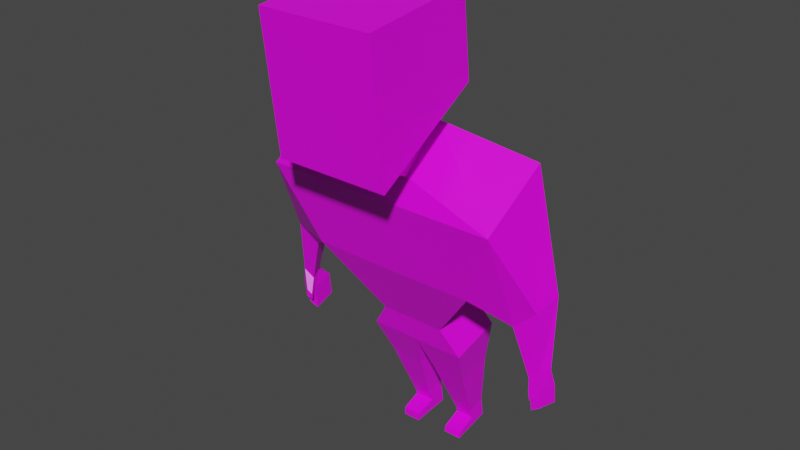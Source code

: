 # Source: Man.blend  (saved by Blender 2.92.15; exported with 4.5.12 LTS)
import bpy
from mathutils import Matrix  # noqa: F401  (used for matrix-valued properties, if any)

bpy.ops.wm.read_factory_settings(use_empty=True)
scene = bpy.context.scene
scene.name = 'Scene'

# ---- collections
col_collection = bpy.data.collections.new('Collection'); scene.collection.children.link(col_collection)

# ---- images (referenced by path relative to the original .blend; pixels are not part of the script)
import os
ASSET_DIR = os.environ.get("B2B_ASSET_DIR", "")  # directory of the original .blend (textures are referenced by path, not embedded)
HERE = os.path.dirname(os.path.abspath(__file__))  # packed textures are extracted next to this script under _unpacked/

def load_image(name, relpath, width, height, colorspace="sRGB"):
    """Load a texture the original file referenced (path relative to the .blend, or extracted next to this script)."""
    p = next((c for c in (os.path.join(HERE, relpath), os.path.join(ASSET_DIR, relpath)) if relpath and os.path.exists(c)), "")
    if p:
        img = bpy.data.images.load(p, check_existing=True)
        img.name = name
    else:  # same state as the original file: an image datablock whose file is absent (Cycles renders it pink)
        img = bpy.data.images.new(name, width, height)
        img.source = "FILE"
        img.filepath = "//" + (relpath or name)
    img.colorspace_settings.name = colorspace
    return img
img_man = load_image('Man', 'man.png', 1024, 1024, 'sRGB')

# ---- materials (node trees are filled in below, after node groups)
mat_man = bpy.data.materials.new('Man')
mat_man.alpha_threshold = 0.0
mat_man.use_transparent_shadow = False
mat_man.line_color = (0.0, 0.0, 0.0, 1.0)

# ---- material node trees
mat_man.use_nodes = True; mat_man.node_tree.nodes.clear()
_N = mat_man.node_tree.nodes; _L = mat_man.node_tree.links
n0 = _N.new('ShaderNodeOutputMaterial'); n0.name = 'Material Output'; n0.location = (300, 300)
n1 = _N.new('ShaderNodeBsdfPrincipled'); n1.name = 'Principled BSDF'; n1.location = (10, 300)
n1.distribution = 'GGX'
n1.subsurface_method = 'BURLEY'
n1.inputs[2].default_value = 0.4
n1.inputs[3].default_value = 1.45
n1.inputs[27].default_value = (0.0, 0.0, 0.0, 1.0)
n1.inputs[28].default_value = 1.0
n2 = _N.new('ShaderNodeTexImage'); n2.name = '图像纹理'; n2.location = (-280, 275)
n2.image = img_man
_L.new(n1.outputs[0], n0.inputs[0])
_L.new(n2.outputs[0], n1.inputs[0])
n0.is_active_output = True

# ---- world
world_world = bpy.data.worlds.new('World'); scene.world = world_world
world_world.use_nodes = True; world_world.node_tree.nodes.clear()
_N = world_world.node_tree.nodes; _L = world_world.node_tree.links
n0 = _N.new('ShaderNodeOutputWorld'); n0.name = 'World Output'; n0.location = (300, 300)
n1 = _N.new('ShaderNodeBackground'); n1.name = 'Background'; n1.location = (10, 300)
n1.inputs[0].default_value = (0.05088, 0.05088, 0.05088, 1.0)
_L.new(n1.outputs[0], n0.inputs[0])
n0.is_active_output = True
world_world.color = (0.05088, 0.05088, 0.05088)
world_world.use_sun_shadow = False
world_world.sun_shadow_jitter_overblur = 0.0

# ---- meshes
me_cube = bpy.data.meshes.new('Cube')
me_cube.from_pydata([(1.0, -0.2173, -8.428), (1.0, -0.2173, -6.959), (1.0, 1.783, -8.428), (1.0, 1.783, -6.05), (-1.0, -0.2173, -8.428), (-1.0, -0.2173, -6.959), (-1.0, 1.783, -8.428), (-1.0, 1.783, -6.05), (-0.5054, 0.2772, -6.959), (-0.5054, 1.288, -6.05), (0.5054, 0.2772, -6.959), (0.5054, 1.288, -6.05), (-0.5054, -0.08979, -6.273), (-0.5054, 0.7278, -5.679), (0.5054, -0.08979, -6.273), (0.5054, 0.7278, -5.679), (-2.098, -0.3924, -5.857), (-2.098, 0.9391, -5.263), (2.098, -0.3924, -5.857), (2.098, 0.9391, -5.263), (-0.5836, -0.6284, -2.734), (-0.5836, 0.3194, -2.607), (0.5836, -0.6284, -2.734), (0.5836, 0.3194, -2.607), (1.494, -0.6063, -4.412), (-1.494, -0.6063, -4.412), (1.494, 0.7251, -3.818), (-1.494, 0.7251, -3.818), (2.57, 0.4376, -3.841), (2.628, -0.05837, -3.895), (2.172, 0.4878, -3.473), (2.23, -0.008204, -3.527), (2.689, 0.5475, -2.834), (2.752, 0.3402, -2.807), (2.508, 0.5744, -2.684), (2.57, 0.3671, -2.657), (-0.8963, -0.6934, -2.25), (-0.8963, 0.2544, -2.123), (0.8963, -0.6934, -2.25), (0.8963, 0.2544, -2.123), (0.0, 0.2544, -2.123), (0.0, -0.6934, -2.25), (0.1393, 0.008031, -1.406), (0.7569, 0.008031, -1.406), (0.7569, -0.6451, -1.493), (0.1393, -0.6451, -1.493), (0.2846, -0.3191, -0.3889), (0.6116, -0.3191, -0.3889), (0.6116, -0.6649, -0.4353), (0.2846, -0.6649, -0.4353), (0.2846, -0.3688, -0.213), (0.6116, -0.3688, -0.213), (0.6116, -0.6877, -0.07146), (0.2846, -0.6877, -0.07146), (0.2846, -0.01218, -0.1152), (0.6116, -0.01218, -0.1152), (0.6116, 0.0238, -0.01269), (0.2846, 0.0238, -0.01269), (2.706, 0.5862, -2.536), (2.788, 0.29, -2.498), (2.57, 0.6246, -2.458), (2.652, 0.3284, -2.419), (2.706, 0.5862, -2.194), (2.788, 0.29, -2.155), (2.57, 0.6246, -2.115), (2.652, 0.3284, -2.076), (2.57, 0.6906, -2.535), (2.679, 0.6744, -2.625), (2.608, 0.7208, -2.399), (2.69, 0.6977, -2.446), (-2.686, -0.2212, -3.6), (-2.578, 0.181, -3.507), (-2.336, -0.2615, -3.3), (-2.228, 0.1407, -3.208), (-2.809, -0.1333, -2.466), (-2.754, 0.07034, -2.419), (-2.631, -0.1537, -2.315), (-2.577, 0.04993, -2.268), (-2.826, -0.3508, -2.204), (-2.765, 0.1089, -2.167), (-2.626, -0.3968, -2.084), (-2.565, 0.0628, -2.046), (-2.752, -0.3508, -1.775), (-2.691, 0.1089, -1.737), (-2.626, -0.3968, -1.654), (-2.565, 0.0628, -1.617), (-2.598, 0.2233, -2.105), (-2.507, 0.2128, -2.028), (-2.604, 0.243, -1.976), (-2.501, 0.2194, -1.914), (-0.7542, -0.6353, -1.498), (-0.7542, 0.01196, -1.411), (-0.1421, -0.6353, -1.498), (-0.1421, 0.01196, -1.411), (-0.6232, -0.628, -0.503), (-0.6232, -0.2577, -0.4532), (-0.273, -0.628, -0.503), (-0.273, -0.2577, -0.4532), (-0.6232, -0.6478, 0.01105), (-0.6232, -0.3408, -0.202), (-0.273, -0.6478, 0.01105), (-0.273, -0.3408, -0.202), (-0.6075, 0.05865, 0.006431), (-0.6075, 0.04104, -0.1351), (-0.2888, 0.05865, 0.006431), (-0.2888, 0.04104, -0.1351)], [], [(2, 0, 4, 6), (3, 2, 6, 7), (7, 6, 4, 5), (3, 7, 9, 11), (1, 0, 2, 3), (5, 4, 0, 1), (15, 13, 17, 19), (7, 5, 8, 9), (1, 3, 11, 10), (5, 1, 10, 8), (10, 11, 15, 14), (8, 10, 14, 12), (11, 9, 13, 15), (9, 8, 12, 13), (19, 17, 27, 26), (13, 12, 16, 17), (14, 15, 19, 18), (12, 14, 18, 16), (21, 20, 36, 37), (27, 17, 71, 73), (24, 18, 29, 31), (16, 18, 24, 25), (27, 25, 20, 21), (24, 26, 23, 22), (26, 27, 21, 23), (25, 24, 22, 20), (31, 29, 33, 35), (19, 26, 30, 28), (18, 19, 28, 29), (26, 24, 31, 30), (33, 32, 58, 59), (29, 28, 32, 33), (30, 31, 35, 34), (28, 30, 34, 32), (36, 41, 92, 90), (22, 23, 39, 38), (20, 22, 38, 41, 36), (23, 21, 37, 40, 39), (40, 41, 45, 42), (44, 43, 47, 48), (39, 40, 42, 43), (41, 38, 44, 45), (38, 39, 43, 44), (49, 48, 52, 53), (45, 44, 48, 49), (43, 42, 46, 47), (42, 45, 49, 46), (50, 53, 57, 54), (47, 46, 50, 51), (46, 49, 53, 50), (48, 47, 51, 52), (54, 57, 56, 55), (52, 51, 55, 56), (53, 52, 56, 57), (51, 50, 54, 55), (61, 59, 63, 65), (34, 35, 61, 60), (58, 32, 67, 69), (35, 33, 59, 61), (63, 62, 64, 65), (59, 58, 62, 63), (60, 61, 65, 64), (58, 60, 64, 62), (67, 66, 68, 69), (34, 60, 68, 66), (32, 34, 66, 67), (60, 58, 69, 68), (73, 71, 75, 77), (16, 25, 72, 70), (17, 16, 70, 71), (25, 27, 73, 72), (76, 77, 81, 80), (71, 70, 74, 75), (72, 73, 77, 76), (70, 72, 76, 74), (81, 79, 83, 85), (74, 76, 80, 78), (81, 77, 87, 89), (75, 74, 78, 79), (83, 82, 84, 85), (79, 78, 82, 83), (80, 81, 85, 84), (78, 80, 84, 82), (87, 86, 88, 89), (79, 81, 89, 88), (75, 79, 88, 86), (77, 75, 86, 87), (93, 91, 95, 97), (41, 40, 93, 92), (40, 37, 91, 93), (37, 36, 90, 91), (96, 97, 101, 100), (91, 90, 94, 95), (92, 93, 97, 96), (90, 92, 96, 94), (98, 100, 104, 102), (94, 96, 100, 98), (97, 95, 99, 101), (95, 94, 98, 99), (102, 104, 105, 103), (101, 99, 103, 105), (99, 98, 102, 103), (100, 101, 105, 104)])
_uv = me_cube.uv_layers.new(name='UVMap')
_uv.uv.foreach_set('vector', [0.1697, 0.7039, 0.3262, 0.7039, 0.3262, 0.8671, 0.1697, 0.8671, 0.1632, 0.7034, 0.1632, 0.5101, 0.3262, 0.5107, 0.3262, 0.7039, 0.4888, 0.5101, 0.4888, 0.7031, 0.3262, 0.7043, 0.3262, 0.5851, 0.1632, 0.8783, 0.0, 0.8783, 0.04035, 0.8387, 0.1228, 0.8387, 0.0, 0.6298, 1.49e-08, 0.5101, 0.1632, 0.5101, 0.1632, 0.704, 0.9432, 0.922, 0.8235, 0.9218, 0.8235, 0.7588, 0.9432, 0.759, 0.673, 0.0, 0.7554, 0.0, 0.886, 0.03236, 0.544, 0.03236, 0.0, 0.8783, 0.0, 0.704, 0.04035, 0.7436, 0.04035, 0.8387, 0.1632, 0.704, 0.1632, 0.8783, 0.1228, 0.8387, 0.1228, 0.7436, 0.0, 0.704, 0.1632, 0.704, 0.1228, 0.7436, 0.04035, 0.7436, 0.2313, 0.8671, 0.2313, 0.978, 0.1783, 0.9642, 0.1697, 0.8822, 0.03898, 0.0663, 0.1023, 0.01352, 0.1398, 0.0568, 0.0765, 0.1096, 0.1228, 0.8387, 0.04035, 0.8387, 0.04035, 0.7996, 0.1228, 0.7996, 0.2924, 0.8671, 0.2924, 0.978, 0.2313, 0.9629, 0.2398, 0.8809, 0.544, 0.03236, 0.886, 0.03236, 0.8365, 0.1513, 0.593, 0.1513, 0.6975, 0.9343, 0.6198, 0.9343, 0.6058, 0.8044, 0.7237, 0.8044, 0.5918, 0.9415, 0.514, 0.9415, 0.4879, 0.8116, 0.6058, 0.8116, 0.0765, 0.1096, 0.1398, 0.0568, 0.2626, 0.0, 0.0, 0.2191, 0.6313, 0.5907, 0.7086, 0.5813, 0.715, 0.6232, 0.6377, 0.6326, 0.8365, 0.1513, 0.886, 0.03236, 0.9231, 0.1803, 0.8946, 0.205, 0.3011, 0.1223, 0.2626, 0.0, 0.3963, 0.09497, 0.3904, 0.1388, 0.0, 0.2191, 0.2626, 0.0, 0.3011, 0.1223, 0.1141, 0.2783, 0.6058, 0.4996, 0.715, 0.4526, 0.7086, 0.5813, 0.6313, 0.5907, 0.6058, 0.8116, 0.4952, 0.7677, 0.5246, 0.6648, 0.6023, 0.672, 0.593, 0.1513, 0.8365, 0.1513, 0.7613, 0.2526, 0.6661, 0.2526, 0.1141, 0.2783, 0.3011, 0.1223, 0.3317, 0.275, 0.2586, 0.336, 0.3904, 0.1388, 0.3963, 0.09497, 0.4588, 0.1564, 0.4551, 0.1752, 0.544, 0.03236, 0.593, 0.1513, 0.537, 0.181, 0.5043, 0.1514, 0.9222, 0.7588, 0.8235, 0.6924, 0.8832, 0.5866, 0.9222, 0.5981, 0.9823, 0.626, 0.9823, 0.7419, 0.9222, 0.6802, 0.927, 0.6397, 0.9052, 0.5055, 0.8883, 0.5046, 0.8893, 0.4802, 0.9136, 0.4814, 0.9222, 0.5981, 0.8832, 0.5866, 0.8883, 0.5046, 0.9052, 0.5055, 0.431, 0.7195, 0.4684, 0.7043, 0.454, 0.7785, 0.4377, 0.7811, 0.5043, 0.1514, 0.537, 0.181, 0.5102, 0.2445, 0.4952, 0.2325, 0.2646, 0.3827, 0.3207, 0.3359, 0.3507, 0.3904, 0.3123, 0.4223, 0.6023, 0.672, 0.5246, 0.6648, 0.5281, 0.6262, 0.6058, 0.6333, 0.2586, 0.336, 0.3317, 0.275, 0.3768, 0.2891, 0.3207, 0.3359, 0.2646, 0.3827, 0.6661, 0.2526, 0.7613, 0.2526, 0.7867, 0.2924, 0.7136, 0.2924, 0.6406, 0.2924, 1.0, 0.6229, 0.9222, 0.626, 0.933, 0.5665, 0.9866, 0.5643, 0.5993, 0.5714, 0.5458, 0.5665, 0.5691, 0.4821, 0.5974, 0.4847, 0.6406, 0.2924, 0.7136, 0.2924, 0.7017, 0.3524, 0.6513, 0.3524, 0.3207, 0.3359, 0.3768, 0.2891, 0.4072, 0.3437, 0.3686, 0.376, 0.6058, 0.6333, 0.5281, 0.6262, 0.5458, 0.5665, 0.5993, 0.5714, 0.4329, 0.4347, 0.4533, 0.4177, 0.4724, 0.4405, 0.4519, 0.4575, 0.3686, 0.376, 0.4072, 0.3437, 0.4533, 0.4177, 0.4329, 0.4347, 0.6513, 0.3524, 0.7017, 0.3524, 0.689, 0.4373, 0.6624, 0.4373, 0.9866, 0.5643, 0.933, 0.5665, 0.9408, 0.4822, 0.9692, 0.481, 0.9666, 0.4665, 0.9419, 0.4526, 1.0, 0.4532, 0.9963, 0.4612, 0.6624, 0.4373, 0.689, 0.4373, 0.6889, 0.4519, 0.6622, 0.4519, 0.9692, 0.481, 0.9408, 0.4822, 0.9419, 0.4526, 0.9666, 0.4665, 0.5974, 0.4847, 0.5691, 0.4821, 0.5725, 0.4676, 0.598, 0.455, 0.4596, 0.8266, 0.4677, 0.8265, 0.4677, 0.8531, 0.4596, 0.8533, 0.598, 0.455, 0.5725, 0.4676, 0.5431, 0.4609, 0.5398, 0.4526, 0.4684, 0.7043, 0.495, 0.7043, 0.495, 0.7622, 0.4684, 0.7622, 0.4684, 0.7622, 0.495, 0.7622, 0.495, 0.7924, 0.4684, 0.7924, 0.4728, 0.1859, 0.4774, 0.174, 0.4952, 0.1955, 0.4906, 0.2074, 0.4377, 0.7811, 0.454, 0.7785, 0.4613, 0.7958, 0.4379, 0.7996, 0.8893, 0.4802, 0.8883, 0.5046, 0.881, 0.486, 0.8816, 0.4713, 0.4551, 0.1752, 0.4588, 0.1564, 0.4774, 0.174, 0.4728, 0.1859, 0.01138, 0.9095, 0.01138, 0.8855, 0.02086, 0.8783, 0.02086, 0.9023, 0.9136, 0.4814, 0.8893, 0.4802, 0.8941, 0.4526, 0.9184, 0.4539, 0.4379, 0.7996, 0.4613, 0.7958, 0.4684, 0.8227, 0.445, 0.8265, 0.7317, 0.8391, 0.743, 0.8452, 0.743, 0.8731, 0.7317, 0.867, 0.4965, 0.2486, 0.5055, 0.2558, 0.5026, 0.2667, 0.4958, 0.263, 0.4377, 0.7811, 0.4379, 0.7996, 0.4313, 0.806, 0.4311, 0.7949, 0.4952, 0.2325, 0.5102, 0.2445, 0.5055, 0.2558, 0.4965, 0.2486, 0.715, 0.8039, 0.715, 0.792, 0.7242, 0.797, 0.7242, 0.8042, 0.8946, 0.205, 0.9231, 0.1803, 0.9374, 0.2695, 0.923, 0.282, 0.0, 0.2191, 0.1141, 0.2783, 0.1176, 0.3916, 0.07992, 0.3911, 0.715, 0.5013, 0.8235, 0.4526, 0.8125, 0.6407, 0.7791, 0.6475, 0.431, 0.9388, 0.3262, 0.8826, 0.3779, 0.8342, 0.4101, 0.8438, 0.4074, 0.7621, 0.391, 0.7573, 0.3913, 0.7392, 0.4285, 0.7448, 0.7791, 0.6475, 0.8125, 0.6407, 0.8058, 0.7338, 0.7889, 0.7372, 0.4101, 0.8438, 0.3779, 0.8342, 0.391, 0.7573, 0.4074, 0.7621, 0.07992, 0.3911, 0.1176, 0.3916, 0.1499, 0.4688, 0.1308, 0.4685, 0.7317, 0.8047, 0.7462, 0.792, 0.7462, 0.8274, 0.7377, 0.8391, 0.1308, 0.4685, 0.1499, 0.4688, 0.1635, 0.4832, 0.1445, 0.4861, 0.3913, 0.7392, 0.391, 0.7573, 0.3791, 0.737, 0.3793, 0.7278, 0.7889, 0.7372, 0.8058, 0.7338, 0.8235, 0.7552, 0.7857, 0.7578, 0.4788, 0.8369, 0.4788, 0.8746, 0.4684, 0.8751, 0.4684, 0.8373, 0.7857, 0.7578, 0.8235, 0.7552, 0.8229, 0.7894, 0.7851, 0.792, 0.4285, 0.7448, 0.3913, 0.7392, 0.3938, 0.7043, 0.431, 0.7099, 0.1445, 0.4861, 0.1635, 0.4832, 0.1858, 0.5101, 0.1715, 0.5091, 0.4801, 0.8004, 0.4773, 0.8097, 0.4713, 0.8013, 0.4756, 0.7924, 0.4834, 0.8751, 0.4834, 0.8915, 0.4684, 0.895, 0.4684, 0.8866, 0.4801, 0.8369, 0.4684, 0.8203, 0.4713, 0.8013, 0.4773, 0.8097, 0.7317, 0.8827, 0.7427, 0.8731, 0.7427, 0.8962, 0.7371, 0.9011, 0.7246, 0.3519, 0.7745, 0.3519, 0.7632, 0.4316, 0.7347, 0.4316, 0.7462, 0.792, 0.8235, 0.8029, 0.8033, 0.8612, 0.7506, 0.8538, 0.7136, 0.2924, 0.7867, 0.2924, 0.7745, 0.3519, 0.7246, 0.3519, 0.6377, 0.6326, 0.715, 0.6232, 0.7082, 0.683, 0.6554, 0.6895, 0.7506, 0.9353, 0.7808, 0.9396, 0.7739, 0.96, 0.7488, 0.9772, 0.6554, 0.6895, 0.7082, 0.683, 0.7053, 0.7626, 0.6751, 0.7663, 0.7506, 0.8538, 0.8033, 0.8612, 0.7808, 0.9396, 0.7506, 0.9353, 0.3123, 0.4223, 0.3507, 0.3904, 0.3942, 0.4596, 0.3723, 0.4779, 0.431, 0.8265, 0.4596, 0.8265, 0.4583, 0.883, 0.4323, 0.883, 0.3723, 0.4779, 0.3942, 0.4596, 0.4211, 0.4918, 0.3992, 0.5101, 0.7347, 0.4316, 0.7632, 0.4316, 0.763, 0.4526, 0.7344, 0.4526, 0.6751, 0.7663, 0.7053, 0.7626, 0.7061, 0.8044, 0.6814, 0.7868, 0.01138, 0.8783, 0.01138, 0.9042, 0.0, 0.9043, 0.0, 0.8784, 0.2924, 0.8671, 0.321, 0.8671, 0.3197, 0.8985, 0.2937, 0.8985, 0.6814, 0.7868, 0.7061, 0.8044, 0.6485, 0.8032, 0.6502, 0.7917, 0.7488, 0.9772, 0.7739, 0.96, 0.805, 0.9657, 0.8064, 0.9772])
_ca = me_cube.color_attributes.new('Col', 'BYTE_COLOR', 'CORNER')
_ca.data.foreach_set('color', [1.0, 1.0, 1.0, 1.0, 1.0, 1.0, 1.0, 1.0, 1.0, 1.0, 1.0, 1.0, 1.0, 1.0, 1.0, 1.0, 1.0, 1.0, 1.0, 1.0, 1.0, 1.0, 1.0, 1.0, 1.0, 1.0, 1.0, 1.0, 1.0, 1.0, 1.0, 1.0, 1.0, 1.0, 1.0, 1.0, 1.0, 1.0, 1.0, 1.0, 1.0, 1.0, 1.0, 1.0, 1.0, 1.0, 1.0, 1.0, 1.0, 1.0, 1.0, 1.0, 1.0, 1.0, 1.0, 1.0, 1.0, 1.0, 1.0, 1.0, 1.0, 1.0, 1.0, 1.0, 1.0, 1.0, 1.0, 1.0, 1.0, 1.0, 1.0, 1.0, 1.0, 1.0, 1.0, 1.0, 1.0, 1.0, 1.0, 1.0, 1.0, 1.0, 1.0, 1.0, 1.0, 1.0, 1.0, 1.0, 1.0, 1.0, 1.0, 1.0, 1.0, 1.0, 1.0, 1.0, 1.0, 1.0, 1.0, 1.0, 1.0, 1.0, 1.0, 1.0, 1.0, 1.0, 1.0, 1.0, 1.0, 1.0, 1.0, 1.0, 1.0, 1.0, 1.0, 1.0, 1.0, 1.0, 1.0, 1.0, 1.0, 1.0, 1.0, 1.0, 1.0, 1.0, 1.0, 1.0, 1.0, 1.0, 1.0, 1.0, 1.0, 1.0, 1.0, 1.0, 1.0, 1.0, 1.0, 1.0, 1.0, 1.0, 1.0, 1.0, 1.0, 1.0, 1.0, 1.0, 1.0, 1.0, 1.0, 1.0, 1.0, 1.0, 1.0, 1.0, 1.0, 1.0, 1.0, 1.0, 1.0, 1.0, 1.0, 1.0, 1.0, 1.0, 1.0, 1.0, 1.0, 1.0, 1.0, 1.0, 1.0, 1.0, 1.0, 1.0, 1.0, 1.0, 1.0, 1.0, 1.0, 1.0, 1.0, 1.0, 1.0, 1.0, 1.0, 1.0, 1.0, 1.0, 1.0, 1.0, 1.0, 1.0, 1.0, 1.0, 1.0, 1.0, 1.0, 1.0, 1.0, 1.0, 1.0, 1.0, 1.0, 1.0, 1.0, 1.0, 1.0, 1.0, 1.0, 1.0, 1.0, 1.0, 1.0, 1.0, 1.0, 1.0, 1.0, 1.0, 1.0, 1.0, 1.0, 1.0, 1.0, 1.0, 1.0, 1.0, 1.0, 1.0, 1.0, 1.0, 1.0, 1.0, 1.0, 1.0, 1.0, 1.0, 1.0, 1.0, 1.0, 1.0, 1.0, 1.0, 1.0, 1.0, 1.0, 1.0, 1.0, 1.0, 1.0, 1.0, 1.0, 1.0, 1.0, 1.0, 1.0, 1.0, 1.0, 1.0, 1.0, 1.0, 1.0, 1.0, 1.0, 1.0, 1.0, 1.0, 1.0, 1.0, 1.0, 1.0, 1.0, 1.0, 1.0, 1.0, 1.0, 1.0, 1.0, 1.0, 1.0, 1.0, 1.0, 1.0, 1.0, 1.0, 1.0, 1.0, 1.0, 1.0, 1.0, 1.0, 1.0, 1.0, 1.0, 1.0, 1.0, 1.0, 1.0, 1.0, 1.0, 1.0, 1.0, 1.0, 1.0, 1.0, 1.0, 1.0, 1.0, 1.0, 1.0, 1.0, 1.0, 1.0, 1.0, 1.0, 1.0, 1.0, 1.0, 1.0, 1.0, 1.0, 1.0, 1.0, 1.0, 1.0, 1.0, 1.0, 1.0, 1.0, 1.0, 1.0, 1.0, 1.0, 1.0, 1.0, 1.0, 1.0, 1.0, 1.0, 1.0, 1.0, 1.0, 1.0, 1.0, 1.0, 1.0, 1.0, 1.0, 1.0, 1.0, 1.0, 1.0, 1.0, 1.0, 1.0, 1.0, 1.0, 1.0, 1.0, 1.0, 1.0, 1.0, 1.0, 1.0, 1.0, 1.0, 1.0, 1.0, 1.0, 1.0, 1.0, 1.0, 1.0, 1.0, 1.0, 1.0, 1.0, 1.0, 1.0, 1.0, 1.0, 1.0, 1.0, 1.0, 1.0, 1.0, 1.0, 1.0, 1.0, 1.0, 1.0, 1.0, 1.0, 1.0, 1.0, 1.0, 1.0, 1.0, 1.0, 1.0, 1.0, 1.0, 1.0, 1.0, 1.0, 1.0, 1.0, 1.0, 1.0, 1.0, 1.0, 1.0, 1.0, 1.0, 1.0, 1.0, 1.0, 1.0, 1.0, 1.0, 1.0, 1.0, 1.0, 1.0, 1.0, 1.0, 1.0, 1.0, 1.0, 1.0, 1.0, 1.0, 1.0, 1.0, 1.0, 1.0, 1.0, 1.0, 1.0, 1.0, 1.0, 1.0, 1.0, 1.0, 1.0, 1.0, 1.0, 1.0, 1.0, 1.0, 1.0, 1.0, 1.0, 1.0, 1.0, 1.0, 1.0, 1.0, 1.0, 1.0, 1.0, 1.0, 1.0, 1.0, 1.0, 1.0, 1.0, 1.0, 1.0, 1.0, 1.0, 1.0, 1.0, 1.0, 1.0, 1.0, 1.0, 1.0, 1.0, 1.0, 1.0, 1.0, 1.0, 1.0, 1.0, 1.0, 1.0, 1.0, 1.0, 1.0, 1.0, 1.0, 1.0, 1.0, 1.0, 1.0, 1.0, 1.0, 1.0, 1.0, 1.0, 1.0, 1.0, 1.0, 1.0, 1.0, 1.0, 1.0, 1.0, 1.0, 1.0, 1.0, 1.0, 1.0, 1.0, 1.0, 1.0, 1.0, 1.0, 1.0, 1.0, 1.0, 1.0, 1.0, 1.0, 1.0, 1.0, 1.0, 1.0, 1.0, 1.0, 1.0, 1.0, 1.0, 1.0, 1.0, 1.0, 1.0, 1.0, 1.0, 1.0, 1.0, 1.0, 1.0, 1.0, 1.0, 1.0, 1.0, 1.0, 1.0, 1.0, 1.0, 1.0, 1.0, 1.0, 1.0, 1.0, 1.0, 1.0, 1.0, 1.0, 1.0, 1.0, 1.0, 1.0, 1.0, 1.0, 1.0, 1.0, 1.0, 1.0, 1.0, 1.0, 1.0, 1.0, 1.0, 1.0, 1.0, 1.0, 1.0, 1.0, 1.0, 1.0, 1.0, 1.0, 1.0, 1.0, 1.0, 1.0, 1.0, 1.0, 1.0, 1.0, 1.0, 1.0, 1.0, 1.0, 1.0, 1.0, 1.0, 1.0, 1.0, 1.0, 1.0, 1.0, 1.0, 1.0, 1.0, 1.0, 1.0, 1.0, 1.0, 1.0, 1.0, 1.0, 1.0, 1.0, 1.0, 1.0, 1.0, 1.0, 1.0, 1.0, 1.0, 1.0, 1.0, 1.0, 1.0, 1.0, 1.0, 1.0, 1.0, 1.0, 1.0, 1.0, 1.0, 1.0, 1.0, 1.0, 1.0, 1.0, 1.0, 1.0, 1.0, 1.0, 1.0, 1.0, 1.0, 1.0, 1.0, 1.0, 1.0, 1.0, 1.0, 1.0, 1.0, 1.0, 1.0, 1.0, 1.0, 1.0, 1.0, 1.0, 1.0, 1.0, 1.0, 1.0, 1.0, 1.0, 1.0, 1.0, 1.0, 1.0, 1.0, 1.0, 1.0, 1.0, 1.0, 1.0, 1.0, 1.0, 1.0, 1.0, 1.0, 1.0, 1.0, 1.0, 1.0, 1.0, 1.0, 1.0, 1.0, 1.0, 1.0, 1.0, 1.0, 1.0, 1.0, 1.0, 1.0, 1.0, 1.0, 1.0, 1.0, 1.0, 1.0, 1.0, 1.0, 1.0, 1.0, 1.0, 1.0, 1.0, 1.0, 1.0, 1.0, 1.0, 1.0, 1.0, 1.0, 1.0, 1.0, 1.0, 1.0, 1.0, 1.0, 1.0, 1.0, 1.0, 1.0, 1.0, 1.0, 1.0, 1.0, 1.0, 1.0, 1.0, 1.0, 1.0, 1.0, 1.0, 1.0, 1.0, 1.0, 1.0, 1.0, 1.0, 1.0, 1.0, 1.0, 1.0, 1.0, 1.0, 1.0, 1.0, 1.0, 1.0, 1.0, 1.0, 1.0, 1.0, 1.0, 1.0, 1.0, 1.0, 1.0, 1.0, 1.0, 1.0, 1.0, 1.0, 1.0, 1.0, 1.0, 1.0, 1.0, 1.0, 1.0, 1.0, 1.0, 1.0, 1.0, 1.0, 1.0, 1.0, 1.0, 1.0, 1.0, 1.0, 1.0, 1.0, 1.0, 1.0, 1.0, 1.0, 1.0, 1.0, 1.0, 1.0, 1.0, 1.0, 1.0, 1.0, 1.0, 1.0, 1.0, 1.0, 1.0, 1.0, 1.0, 1.0, 1.0, 1.0, 1.0, 1.0, 1.0, 1.0, 1.0, 1.0, 1.0, 1.0, 1.0, 1.0, 1.0, 1.0, 1.0, 1.0, 1.0, 1.0, 1.0, 1.0, 1.0, 1.0, 1.0, 1.0, 1.0, 1.0, 1.0, 1.0, 1.0, 1.0, 1.0, 1.0, 1.0, 1.0, 1.0, 1.0, 1.0, 1.0, 1.0, 1.0, 1.0, 1.0, 1.0, 1.0, 1.0, 1.0, 1.0, 1.0, 1.0, 1.0, 1.0, 1.0, 1.0, 1.0, 1.0, 1.0, 1.0, 1.0, 1.0, 1.0, 1.0, 1.0, 1.0, 1.0, 1.0, 1.0, 1.0, 1.0, 1.0, 1.0, 1.0, 1.0, 1.0, 1.0, 1.0, 1.0, 1.0, 1.0, 1.0, 1.0, 1.0, 1.0, 1.0, 1.0, 1.0, 1.0, 1.0, 1.0, 1.0, 1.0, 1.0, 1.0, 1.0, 1.0, 1.0, 1.0, 1.0, 1.0, 1.0, 1.0, 1.0, 1.0, 1.0, 1.0, 1.0, 1.0, 1.0, 1.0, 1.0, 1.0, 1.0, 1.0, 1.0, 1.0, 1.0, 1.0, 1.0, 1.0, 1.0, 1.0, 1.0, 1.0, 1.0, 1.0, 1.0, 1.0, 1.0, 1.0, 1.0, 1.0, 1.0, 1.0, 1.0, 1.0, 1.0, 1.0, 1.0, 1.0, 1.0, 1.0, 1.0, 1.0, 1.0, 1.0, 1.0, 1.0, 1.0, 1.0, 1.0, 1.0, 1.0, 1.0, 1.0, 1.0, 1.0, 1.0, 1.0, 1.0, 1.0, 1.0, 1.0, 1.0, 1.0, 1.0, 1.0, 1.0, 1.0, 1.0, 1.0, 1.0, 1.0, 1.0, 1.0, 1.0, 1.0, 1.0, 1.0, 1.0, 1.0, 1.0, 1.0, 1.0, 1.0, 1.0, 1.0, 1.0, 1.0, 1.0, 1.0, 1.0, 1.0, 1.0, 1.0, 1.0, 1.0, 1.0, 1.0, 1.0, 1.0, 1.0, 1.0, 1.0, 1.0, 1.0, 1.0, 1.0, 1.0, 1.0, 1.0, 1.0, 1.0, 1.0, 1.0, 1.0, 1.0, 1.0, 1.0, 1.0, 1.0, 1.0, 1.0, 1.0, 1.0, 1.0, 1.0, 1.0, 1.0, 1.0, 1.0, 1.0, 1.0, 1.0, 1.0, 1.0, 1.0, 1.0, 1.0, 1.0, 1.0, 1.0, 1.0, 1.0, 1.0, 1.0, 1.0, 1.0, 1.0, 1.0, 1.0, 1.0, 1.0, 1.0, 1.0, 1.0, 1.0, 1.0, 1.0, 1.0, 1.0, 1.0, 1.0, 1.0, 1.0, 1.0, 1.0, 1.0, 1.0, 1.0, 1.0, 1.0, 1.0, 1.0, 1.0, 1.0, 1.0, 1.0, 1.0, 1.0, 1.0, 1.0, 1.0, 1.0, 1.0, 1.0, 1.0, 1.0, 1.0, 1.0, 1.0, 1.0, 1.0, 1.0, 1.0, 1.0, 1.0, 1.0, 1.0, 1.0, 1.0, 1.0, 1.0, 1.0, 1.0, 1.0, 1.0, 1.0, 1.0, 1.0, 1.0, 1.0, 1.0, 1.0, 1.0, 1.0, 1.0, 1.0, 1.0, 1.0, 1.0, 1.0, 1.0, 1.0, 1.0, 1.0, 1.0, 1.0, 1.0, 1.0, 1.0, 1.0, 1.0, 1.0, 1.0, 1.0, 1.0, 1.0, 1.0, 1.0, 1.0, 1.0, 1.0, 1.0, 1.0, 1.0, 1.0, 1.0, 1.0, 1.0, 1.0, 1.0, 1.0, 1.0, 1.0, 1.0, 1.0, 1.0, 1.0, 1.0, 1.0, 1.0, 1.0, 1.0, 1.0, 1.0, 1.0, 1.0, 1.0, 1.0, 1.0, 1.0, 1.0, 1.0, 1.0, 1.0, 1.0, 1.0, 1.0, 1.0, 1.0, 1.0, 1.0, 1.0, 1.0, 1.0, 1.0, 1.0, 1.0, 1.0, 1.0, 1.0, 1.0, 1.0, 1.0, 1.0, 1.0, 1.0, 1.0, 1.0, 1.0, 1.0, 1.0, 1.0, 1.0, 1.0, 1.0, 1.0, 1.0, 1.0, 1.0, 1.0, 1.0, 1.0, 1.0, 1.0, 1.0, 1.0, 1.0, 1.0, 1.0, 1.0, 1.0, 1.0, 1.0, 1.0, 1.0, 1.0, 1.0, 1.0, 1.0, 1.0, 1.0, 1.0, 1.0, 1.0, 1.0, 1.0, 1.0, 1.0, 1.0, 1.0, 1.0, 1.0, 1.0, 1.0, 1.0, 1.0, 1.0, 1.0, 1.0, 1.0, 1.0, 1.0, 1.0, 1.0, 1.0, 1.0, 1.0, 1.0, 1.0, 1.0, 1.0, 1.0, 1.0, 1.0, 1.0, 1.0, 1.0, 1.0, 1.0, 1.0, 1.0, 1.0, 1.0, 1.0, 1.0, 1.0, 1.0, 1.0, 1.0, 1.0, 1.0, 1.0, 1.0, 1.0, 1.0, 1.0, 1.0, 1.0, 1.0, 1.0, 1.0, 1.0, 1.0, 1.0, 1.0, 1.0, 1.0, 1.0, 1.0, 1.0, 1.0, 1.0, 1.0, 1.0, 1.0, 1.0, 1.0, 1.0, 1.0, 1.0, 1.0, 1.0, 1.0, 1.0, 1.0, 1.0, 1.0, 1.0, 1.0, 1.0, 1.0, 1.0, 1.0, 1.0, 1.0, 1.0, 1.0, 1.0, 1.0, 1.0, 1.0, 1.0, 1.0, 1.0, 1.0, 1.0, 1.0, 1.0, 1.0, 1.0, 1.0, 1.0, 1.0, 1.0, 1.0, 1.0, 1.0, 1.0, 1.0, 1.0, 1.0, 1.0, 1.0, 1.0, 1.0, 1.0, 1.0, 1.0, 1.0, 1.0, 1.0, 1.0, 1.0, 1.0, 1.0, 1.0, 1.0, 1.0, 1.0, 1.0, 1.0, 1.0, 1.0, 1.0, 1.0, 1.0, 1.0, 1.0, 1.0, 1.0, 1.0, 1.0, 1.0, 1.0, 1.0, 1.0, 1.0, 1.0, 1.0, 1.0, 1.0, 1.0, 1.0, 1.0, 1.0, 1.0, 1.0, 1.0, 1.0, 1.0, 1.0, 1.0, 1.0, 1.0, 1.0, 1.0, 1.0, 1.0, 1.0, 1.0, 1.0, 1.0, 1.0, 1.0, 1.0, 1.0, 1.0, 1.0, 1.0, 1.0, 1.0, 1.0, 1.0, 1.0, 1.0, 1.0, 1.0, 1.0, 1.0, 1.0, 1.0, 1.0, 1.0, 1.0, 1.0, 1.0, 1.0, 1.0, 1.0, 1.0, 1.0, 1.0, 1.0, 1.0, 1.0, 1.0, 1.0, 1.0, 1.0, 1.0, 1.0, 1.0, 1.0, 1.0, 1.0, 1.0, 1.0, 1.0, 1.0, 1.0, 1.0, 1.0, 1.0, 1.0, 1.0, 1.0, 1.0, 1.0, 1.0, 1.0, 1.0, 1.0, 1.0, 1.0, 1.0, 1.0, 1.0, 1.0, 1.0, 1.0, 1.0, 1.0, 1.0, 1.0, 1.0, 1.0, 1.0, 1.0, 1.0, 1.0, 1.0, 1.0, 1.0, 1.0, 1.0, 1.0, 1.0, 1.0, 1.0, 1.0, 1.0, 1.0, 1.0, 1.0, 1.0, 1.0, 1.0, 1.0, 1.0, 1.0, 1.0, 1.0, 1.0, 1.0, 1.0, 1.0, 1.0, 1.0, 1.0, 1.0, 1.0, 1.0, 1.0, 1.0, 1.0, 1.0, 1.0, 1.0, 1.0, 1.0, 1.0, 1.0, 1.0, 1.0, 1.0, 1.0, 1.0, 1.0, 1.0, 1.0, 1.0, 1.0, 1.0, 1.0, 1.0, 1.0, 1.0, 1.0, 1.0, 1.0, 1.0, 1.0, 1.0, 1.0, 1.0, 1.0, 1.0, 1.0, 1.0, 1.0, 1.0, 1.0, 1.0, 1.0, 1.0, 1.0, 1.0, 1.0, 1.0, 1.0, 1.0, 1.0, 1.0, 1.0, 1.0, 1.0, 1.0, 1.0, 1.0, 1.0, 1.0, 1.0, 1.0, 1.0, 1.0, 1.0, 1.0, 1.0, 1.0, 1.0, 1.0, 1.0, 1.0, 1.0, 1.0, 1.0, 1.0, 1.0, 1.0, 1.0, 1.0, 1.0, 1.0, 1.0, 1.0, 1.0, 1.0, 1.0, 1.0, 1.0, 1.0, 1.0, 1.0, 1.0, 1.0, 1.0, 1.0, 1.0, 1.0, 1.0, 1.0, 1.0, 1.0, 1.0, 1.0, 1.0, 1.0, 1.0, 1.0, 1.0, 1.0, 1.0, 1.0, 1.0, 1.0, 1.0, 1.0, 1.0, 1.0, 1.0, 1.0, 1.0, 1.0, 1.0])
me_cube.materials.append(mat_man)
me_cube.use_remesh_preserve_volume = False
me_cube.use_remesh_preserve_attributes = False
me_cube.use_mirror_x = True
me_cube.use_mirror_vertex_groups = False
me_cube.update()
arm_x = bpy.data.armatures.new('骨架')  # bones are not reproduced

# ---- objects
ob_cube = bpy.data.objects.new('Cube', me_cube)
ob_skeleton = bpy.data.objects.new('Skeleton', arm_x)

# ---- transforms, parenting, visibility, modifiers, constraints
ob_cube.parent = ob_skeleton
ob_cube.matrix_parent_inverse = Matrix(((1.0, 0.0, 0.0, -0.0), (0.0, -0.9933, 0.1153, 0.0), (0.0, -0.1153, -0.9933, 0.0), (-0.0, 0.0, -0.0, 1.0)))
ob_cube.location = (0.0, 0.0, 0.0)
ob_cube.lock_rotations_4d = False
ob_cube.empty_display_type = 'ARROWS'
ob_cube.lineart.crease_threshold = 0.0
ob_cube.use_mesh_mirror_x = True
_vg = ob_cube.vertex_groups.new(name='Bone.001')
_vg = ob_cube.vertex_groups.new(name='Bone.002')
_vg = ob_cube.vertex_groups.new(name='Bone.003')
_vg = ob_cube.vertex_groups.new(name='Bone.004')
for _i, _w in zip([20, 21, 22, 23, 24, 26, 37, 38, 39, 40, 41, 42, 93], [0.06996, 0.09549, 0.8541, 0.6697, 0.05184, 0.07018, 0.0396, 0.1747, 0.2766, 0.5591, 0.1311, 0.01694, 0.02777]): _vg.add([_i], _w, 'REPLACE')
_vg = ob_cube.vertex_groups.new(name='Bone.015')
for _i, _w in zip([22, 23, 38, 39, 40, 41, 42, 43, 44, 45, 47], [0.03604, 0.1216, 0.7617, 0.704, 0.1646, 0.0967, 0.9182, 0.9378, 0.9276, 0.8934, 6.361e-05]): _vg.add([_i], _w, 'REPLACE')
_vg = ob_cube.vertex_groups.new(name='Bone.016')
for _i, _w in zip([42, 43, 44, 45, 46, 47, 48, 49, 50, 51, 52, 53], [0.0037, 0.01467, 0.03297, 0.02327, 0.9123, 0.8971, 0.9331, 0.9551, 0.1334, 0.2035, 0.4924, 0.4766]): _vg.add([_i], _w, 'REPLACE')
_vg = ob_cube.vertex_groups.new(name='Bone.017')
for _i, _w in zip([46, 47, 48, 49, 50, 51, 52, 53, 54, 55, 56, 57], [0.07005, 0.07708, 0.03237, 0.001659, 0.8647, 0.7923, 0.5057, 0.5224, 0.9858, 0.9784, 0.9853, 0.9955]): _vg.add([_i], _w, 'REPLACE')
_vg = ob_cube.vertex_groups.new(name='Bone.005')
for _i, _w in zip([20, 21, 22, 23, 25, 27, 36, 37, 38, 40, 41, 45, 90, 92], [0.7997, 0.7873, 0.07668, 0.105, 0.02026, 0.07476, 0.2727, 0.1759, 0.03503, 0.1449, 0.6152, 0.03689, 0.001054, 0.05133]): _vg.add([_i], _w, 'REPLACE')
_vg = ob_cube.vertex_groups.new(name='Bone.012')
for _i, _w in zip([20, 21, 36, 37, 40, 41, 90, 91, 92, 93, 97], [0.07109, 0.06019, 0.6622, 0.7372, 0.1105, 0.1307, 0.2102, 0.8826, 0.7989, 0.8813, 0.01033]): _vg.add([_i], _w, 'REPLACE')
_vg = ob_cube.vertex_groups.new(name='Bone.013')
for _i, _w in zip([36, 90, 91, 92, 93, 94, 95, 96, 97, 98, 99, 100, 101], [0.07887, 0.7609, 0.09203, 0.1244, 0.04744, 0.9735, 0.8833, 0.9459, 0.8913, 0.4651, 0.1576, 0.4754, 0.1464]): _vg.add([_i], _w, 'REPLACE')
_vg = ob_cube.vertex_groups.new(name='Bone.014')
for _i, _w in zip([95, 96, 97, 98, 99, 100, 101, 102, 103, 104, 105], [0.09163, 0.01589, 0.07631, 0.535, 0.8394, 0.5237, 0.8504, 0.9899, 0.9856, 0.9843, 0.992]): _vg.add([_i], _w, 'REPLACE')
_vg = ob_cube.vertex_groups.new(name='Bone.006')
for _i, _w in zip([1, 3, 7, 8, 9, 10, 11, 12, 13, 14, 15, 18, 19, 24], [0.03104, 0.06484, 0.009911, 0.02072, 0.06293, 0.09911, 0.1487, 0.1441, 0.1633, 0.6069, 0.6166, 0.4903, 0.1075, 0.05458]): _vg.add([_i], _w, 'REPLACE')
_vg = ob_cube.vertex_groups.new(name='Bone.009')
for _i, _w in zip([11, 13, 14, 15, 18, 19, 22, 23, 24, 26, 28, 29, 30, 31], [0.01368, 0.004218, 0.09399, 0.136, 0.507, 0.8952, 0.004154, 0.0724, 0.8403, 0.7616, 0.9484, 0.9785, 0.2229, 0.9173]): _vg.add([_i], _w, 'REPLACE')
_vg = ob_cube.vertex_groups.new(name='Bone.010')
for _i, _w in zip([26, 28, 30, 31, 32, 33, 34, 35, 58, 59, 60, 61, 62, 63, 64, 65, 66, 67, 68, 69], [0.09326, 0.05005, 0.768, 0.07691, 0.9848, 0.9912, 1.014, 0.9996, 0.9996, 0.9996, 1.002, 0.9999, 1.0, 1.0, 1.001, 1.0, 1.005, 0.999, 1.0, 1.0]): _vg.add([_i], _w, 'REPLACE')
_vg = ob_cube.vertex_groups.new(name='Bone.007')
for _i, _w in zip([7, 9, 11, 12, 13, 15, 17], [0.05011, 0.1197, 0.04037, 0.02955, 0.5171, 0.1144, 0.09713]): _vg.add([_i], _w, 'REPLACE')
_vg = ob_cube.vertex_groups.new(name='Bone.008')
for _i, _w in zip([9, 12, 13, 14, 15, 16, 17, 20, 21, 24, 25, 26, 27], [0.02152, 0.1399, 0.1507, 0.0228, 0.01072, 0.9129, 0.853, 0.02847, 0.04, 0.01645, 0.8644, 0.0007455, 0.766]): _vg.add([_i], _w, 'REPLACE')
_vg = ob_cube.vertex_groups.new(name='Bone.011')
for _i, _w in zip([17, 25, 27, 70, 71, 72, 73, 74, 75, 76, 77, 78, 79, 80, 81, 82, 83, 84, 85, 86, 87, 88, 89], [0.01755, 0.05796, 0.09989, 0.9792, 0.9826, 0.9826, 0.9794, 0.9995, 0.9999, 0.9999, 0.9999, 0.9999, 1.0, 1.0, 1.0, 1.0, 1.0, 1.0, 1.0, 1.0, 1.0, 1.0, 1.0]): _vg.add([_i], _w, 'REPLACE')
_vg = ob_cube.vertex_groups.new(name='Bone.018')
for _i, _w in zip([5, 8, 10, 12, 13, 14, 16], [0.01915, 0.07702, 0.01173, 0.5731, 0.04105, 0.1508, 0.07192]): _vg.add([_i], _w, 'REPLACE')
_vg = ob_cube.vertex_groups.new(name='Bone.019')
for _i, _w in zip([0, 1, 2, 3, 4, 5, 6, 7, 8, 9, 10, 11, 12, 13, 14, 15], [0.9834, 0.9318, 0.9849, 0.8882, 0.9825, 0.9247, 0.9854, 0.8887, 0.8448, 0.7529, 0.8358, 0.7503, 0.08109, 0.08905, 0.09096, 0.08064]): _vg.add([_i], _w, 'REPLACE')
_m = ob_cube.modifiers.new('骨架', 'ARMATURE')
_m.object = ob_skeleton
ob_skeleton.location = (0.0, 0.0, 0.0)
ob_skeleton.lineart.crease_threshold = 0.0

# ---- collection membership
col_collection.objects.link(ob_cube)
col_collection.objects.link(ob_skeleton)

# ---- scene / render settings (as saved in the file)
scene.frame_start = 1; scene.frame_end = 50; scene.frame_set(0)
scene.render.engine = 'BLENDER_EEVEE_NEXT'
scene.cycles.use_denoising = False
scene.cycles.samples = 128
scene.cycles.sampling_pattern = 'TABULATED_SOBOL'
scene.cycles.use_adaptive_sampling = False
scene.cycles.use_light_tree = False
scene.view_settings.view_transform = 'Filmic'
bpy.context.view_layer.update()

# ---- added for rendering (the .blend has no active camera and no usable light): camera, sun
cam_auto = bpy.data.cameras.new('AutoCamera')
cam_auto.lens = 50.0
cam_auto.sensor_width = 36.0
cam_auto.clip_end = 1000.0
ob_auto_camera = bpy.data.objects.new('AutoCamera', cam_auto)
scene.collection.objects.link(ob_auto_camera)
ob_auto_camera.location = (9.95362, -12.88, 12.387)
ob_auto_camera.rotation_euler = (1.09748, -7.21219e-08, 0.694738)
scene.camera = ob_auto_camera
light_auto_sun = bpy.data.lights.new('AutoSun', 'SUN')
light_auto_sun.energy = 3.0
light_auto_sun.angle = 0.0523599
ob_auto_sun = bpy.data.objects.new('AutoSun', light_auto_sun)
scene.collection.objects.link(ob_auto_sun)
ob_auto_sun.rotation_euler = (0.872665, 0.174533, 0.523599)
bpy.context.view_layer.update()
